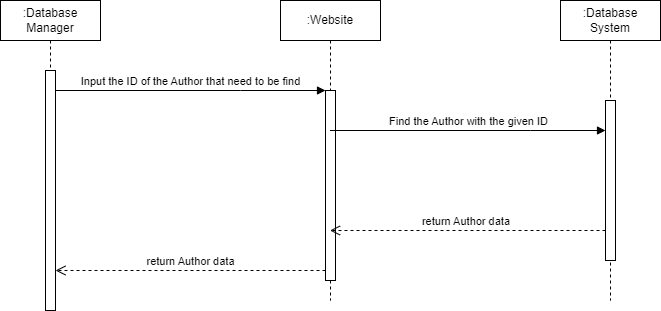

The diagram above was exported from draw.io. Its source (the exported page's mxGraphModel, read from the mxfile embedded in the PNG):
<mxGraphModel dx="1633" dy="758" grid="1" gridSize="10" guides="1" tooltips="1" connect="1" arrows="1" fold="1" page="1" pageScale="1" pageWidth="850" pageHeight="1100" math="0" shadow="0">
  <root>
    <mxCell id="0" />
    <mxCell id="1" parent="0" />
    <mxCell id="VTVWAEY-8Hqp0w7iHKWZ-1" value=":Database Manager" style="shape=umlLifeline;perimeter=lifelinePerimeter;whiteSpace=wrap;html=1;container=1;dropTarget=0;collapsible=0;recursiveResize=0;outlineConnect=0;portConstraint=eastwest;newEdgeStyle={&quot;edgeStyle&quot;:&quot;elbowEdgeStyle&quot;,&quot;elbow&quot;:&quot;vertical&quot;,&quot;curved&quot;:0,&quot;rounded&quot;:0};" vertex="1" parent="1">
      <mxGeometry x="40" y="80" width="100" height="310" as="geometry" />
    </mxCell>
    <mxCell id="VTVWAEY-8Hqp0w7iHKWZ-2" value="" style="html=1;points=[];perimeter=orthogonalPerimeter;outlineConnect=0;targetShapes=umlLifeline;portConstraint=eastwest;newEdgeStyle={&quot;edgeStyle&quot;:&quot;elbowEdgeStyle&quot;,&quot;elbow&quot;:&quot;vertical&quot;,&quot;curved&quot;:0,&quot;rounded&quot;:0};" vertex="1" parent="VTVWAEY-8Hqp0w7iHKWZ-1">
      <mxGeometry x="45" y="70" width="10" height="240" as="geometry" />
    </mxCell>
    <mxCell id="VTVWAEY-8Hqp0w7iHKWZ-3" value=":Website" style="shape=umlLifeline;perimeter=lifelinePerimeter;whiteSpace=wrap;html=1;container=1;dropTarget=0;collapsible=0;recursiveResize=0;outlineConnect=0;portConstraint=eastwest;newEdgeStyle={&quot;edgeStyle&quot;:&quot;elbowEdgeStyle&quot;,&quot;elbow&quot;:&quot;vertical&quot;,&quot;curved&quot;:0,&quot;rounded&quot;:0};" vertex="1" parent="1">
      <mxGeometry x="320" y="80" width="100" height="300" as="geometry" />
    </mxCell>
    <mxCell id="VTVWAEY-8Hqp0w7iHKWZ-4" value="" style="html=1;points=[];perimeter=orthogonalPerimeter;outlineConnect=0;targetShapes=umlLifeline;portConstraint=eastwest;newEdgeStyle={&quot;edgeStyle&quot;:&quot;elbowEdgeStyle&quot;,&quot;elbow&quot;:&quot;vertical&quot;,&quot;curved&quot;:0,&quot;rounded&quot;:0};" vertex="1" parent="VTVWAEY-8Hqp0w7iHKWZ-3">
      <mxGeometry x="45" y="90" width="10" height="190" as="geometry" />
    </mxCell>
    <mxCell id="VTVWAEY-8Hqp0w7iHKWZ-5" value=":Database System" style="shape=umlLifeline;perimeter=lifelinePerimeter;whiteSpace=wrap;html=1;container=1;dropTarget=0;collapsible=0;recursiveResize=0;outlineConnect=0;portConstraint=eastwest;newEdgeStyle={&quot;edgeStyle&quot;:&quot;elbowEdgeStyle&quot;,&quot;elbow&quot;:&quot;vertical&quot;,&quot;curved&quot;:0,&quot;rounded&quot;:0};" vertex="1" parent="1">
      <mxGeometry x="600" y="80" width="100" height="300" as="geometry" />
    </mxCell>
    <mxCell id="VTVWAEY-8Hqp0w7iHKWZ-6" value="" style="html=1;points=[];perimeter=orthogonalPerimeter;outlineConnect=0;targetShapes=umlLifeline;portConstraint=eastwest;newEdgeStyle={&quot;edgeStyle&quot;:&quot;elbowEdgeStyle&quot;,&quot;elbow&quot;:&quot;vertical&quot;,&quot;curved&quot;:0,&quot;rounded&quot;:0};" vertex="1" parent="VTVWAEY-8Hqp0w7iHKWZ-5">
      <mxGeometry x="45" y="100" width="10" height="160" as="geometry" />
    </mxCell>
    <mxCell id="VTVWAEY-8Hqp0w7iHKWZ-7" value="Input the ID of the Author that need to be find" style="html=1;verticalAlign=bottom;endArrow=block;edgeStyle=elbowEdgeStyle;elbow=vertical;curved=0;rounded=0;" edge="1" parent="1" source="VTVWAEY-8Hqp0w7iHKWZ-2" target="VTVWAEY-8Hqp0w7iHKWZ-4">
      <mxGeometry relative="1" as="geometry">
        <mxPoint x="290" y="170" as="sourcePoint" />
        <Array as="points">
          <mxPoint x="280" y="170" />
        </Array>
      </mxGeometry>
    </mxCell>
    <mxCell id="VTVWAEY-8Hqp0w7iHKWZ-8" value="return Author data" style="html=1;verticalAlign=bottom;endArrow=open;dashed=1;endSize=8;edgeStyle=elbowEdgeStyle;elbow=vertical;curved=0;rounded=0;" edge="1" parent="1" source="VTVWAEY-8Hqp0w7iHKWZ-4" target="VTVWAEY-8Hqp0w7iHKWZ-2">
      <mxGeometry relative="1" as="geometry">
        <mxPoint x="290" y="245" as="targetPoint" />
        <Array as="points">
          <mxPoint x="290" y="350" />
        </Array>
      </mxGeometry>
    </mxCell>
    <mxCell id="VTVWAEY-8Hqp0w7iHKWZ-9" value="Find the Author with the given ID" style="html=1;verticalAlign=bottom;endArrow=block;edgeStyle=elbowEdgeStyle;elbow=vertical;curved=0;rounded=0;" edge="1" parent="1" source="VTVWAEY-8Hqp0w7iHKWZ-3" target="VTVWAEY-8Hqp0w7iHKWZ-6">
      <mxGeometry relative="1" as="geometry">
        <mxPoint x="580" y="195" as="sourcePoint" />
        <Array as="points">
          <mxPoint x="570" y="210" />
          <mxPoint x="440" y="180" />
        </Array>
      </mxGeometry>
    </mxCell>
    <mxCell id="VTVWAEY-8Hqp0w7iHKWZ-10" value="return Author data&amp;nbsp;" style="html=1;verticalAlign=bottom;endArrow=open;dashed=1;endSize=8;edgeStyle=elbowEdgeStyle;elbow=vertical;curved=0;rounded=0;" edge="1" parent="1" source="VTVWAEY-8Hqp0w7iHKWZ-6" target="VTVWAEY-8Hqp0w7iHKWZ-3">
      <mxGeometry relative="1" as="geometry">
        <mxPoint x="580" y="270" as="targetPoint" />
        <Array as="points">
          <mxPoint x="550" y="310" />
          <mxPoint x="580" y="340" />
        </Array>
      </mxGeometry>
    </mxCell>
  </root>
</mxGraphModel>